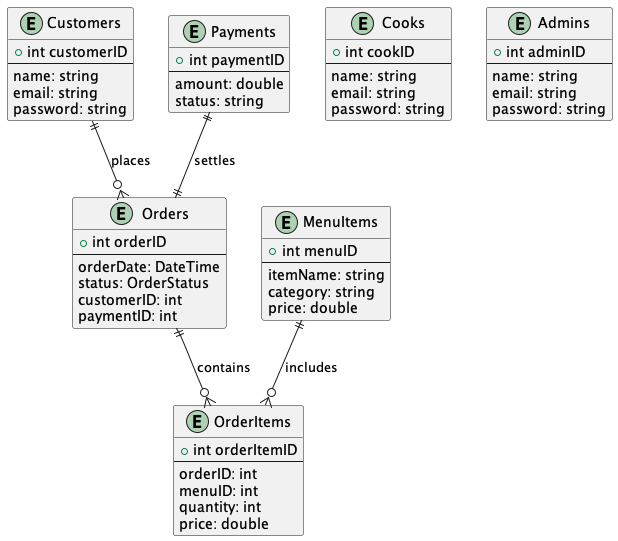

The diagram above was rendered by PlantUML. Its source (embedded in the PNG):
@startuml databaseDesign
entity "Customers" as Customers {
    +int customerID
    --
    name: string
    email: string
    password: string
}

entity "Cooks" as Cooks {
    +int cookID
    --
    name: string
    email: string
    password: string
}

entity "Admins" as Admins {
    +int adminID
    --
    name: string
    email: string
    password: string
}

entity "MenuItems" as MenuItems {
    +int menuID
    --
    itemName: string
    category: string
    price: double
}

entity "Orders" as Orders {
    +int orderID
    --
    orderDate: DateTime
    status: OrderStatus
    customerID: int
    paymentID: int
}

entity "OrderItems" as OrderItems {
    +int orderItemID
    --
    orderID: int
    menuID: int
    quantity: int
    price: double
}

entity "Payments" as Payments {
    +int paymentID
    --
    amount: double
    status: string
}

Customers ||--o{ Orders : places
Orders ||--o{ OrderItems : contains
MenuItems ||--o{ OrderItems : includes
Payments ||--|| Orders : settles
@enduml